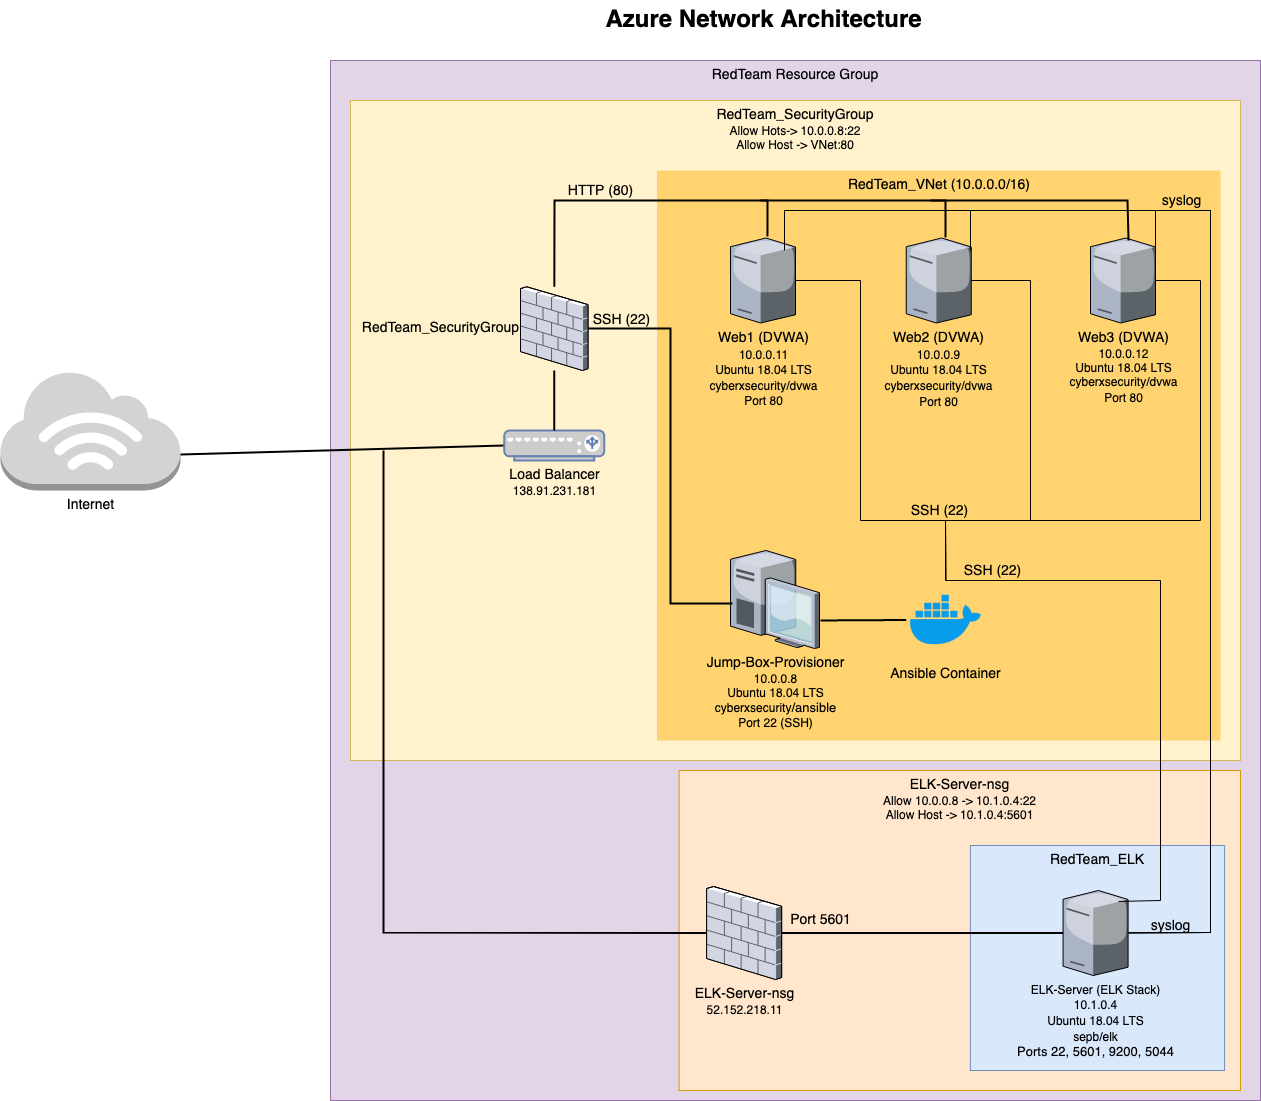

The diagram above was exported from draw.io. Its source (the exported page's mxGraphModel, read from the mxfile embedded in the PNG):
<mxGraphModel dx="826" dy="1620" grid="1" gridSize="10" guides="1" tooltips="1" connect="1" arrows="1" fold="1" page="1" pageScale="1.5" pageWidth="1169" pageHeight="826" background="none" math="0" shadow="0">
  <root>
    <mxCell id="0" style=";html=1;" />
    <mxCell id="1" style=";html=1;" parent="0" />
    <mxCell id="IUKM4YC9ZIiLPzI8D0xx-21" value="RedTeam Resource Group" style="whiteSpace=wrap;html=1;fillColor=#e1d5e7;fontSize=14;strokeColor=#9673a6;verticalAlign=top;" vertex="1" parent="1">
      <mxGeometry x="520" y="150" width="930" height="1040" as="geometry" />
    </mxCell>
    <mxCell id="IUKM4YC9ZIiLPzI8D0xx-20" value="&lt;div&gt;RedTeam_SecurityGroup&lt;/div&gt;&lt;div style=&quot;font-size: 12px&quot;&gt;Allow Hots-&amp;gt; 10.0.0.8:22&lt;br&gt;&lt;/div&gt;&lt;div style=&quot;font-size: 12px&quot;&gt;Allow Host -&amp;gt; VNet:80&lt;br&gt;&lt;/div&gt;" style="whiteSpace=wrap;html=1;fontSize=14;verticalAlign=top;fillColor=#fff2cc;strokeColor=#d6b656;" vertex="1" parent="1">
      <mxGeometry x="540" y="190" width="890" height="660" as="geometry" />
    </mxCell>
    <mxCell id="6a7d8f32e03d9370-57" value="&lt;div&gt;RedTeam_VNet (10.0.0.0/16)&lt;br&gt;&lt;/div&gt;" style="whiteSpace=wrap;html=1;fillColor=#FFD470;gradientColor=none;fontSize=14;strokeColor=none;verticalAlign=top;" parent="1" vertex="1">
      <mxGeometry x="846.5" y="260" width="563.5" height="570" as="geometry" />
    </mxCell>
    <mxCell id="6a7d8f32e03d9370-62" value="&lt;div&gt;Azure Network Architecture&lt;/div&gt;" style="text;strokeColor=none;fillColor=none;html=1;fontSize=24;fontStyle=1;verticalAlign=middle;align=center;" parent="1" vertex="1">
      <mxGeometry x="522" y="90" width="861" height="40" as="geometry" />
    </mxCell>
    <mxCell id="IUKM4YC9ZIiLPzI8D0xx-11" value="&lt;div style=&quot;font-size: 13px&quot;&gt;&lt;font style=&quot;font-size: 14px&quot;&gt;Web1 (DVWA)&lt;/font&gt;&lt;/div&gt;&lt;div style=&quot;font-size: 13px&quot;&gt;&lt;font style=&quot;font-size: 12px&quot;&gt;10.0.0.11&lt;/font&gt;&lt;/div&gt;&lt;div style=&quot;font-size: 13px&quot;&gt;&lt;font style=&quot;font-size: 12px&quot;&gt;Ubuntu 18.04 LTS&lt;/font&gt;&lt;/div&gt;&lt;div style=&quot;font-size: 13px&quot;&gt;&lt;font style=&quot;font-size: 12px&quot;&gt;cyberxsecurity/dvwa&lt;/font&gt;&lt;/div&gt;&lt;div style=&quot;font-size: 13px&quot;&gt;&lt;font style=&quot;font-size: 12px&quot;&gt;Port 80&lt;/font&gt;&lt;font style=&quot;font-size: 13px&quot;&gt;&lt;br&gt;&lt;/font&gt;&lt;/div&gt;" style="verticalLabelPosition=bottom;aspect=fixed;html=1;verticalAlign=top;strokeColor=none;align=center;outlineConnect=0;shape=mxgraph.citrix.tower_server;fontSize=14;" vertex="1" parent="1">
      <mxGeometry x="920" y="327.5" width="65" height="85" as="geometry" />
    </mxCell>
    <mxCell id="IUKM4YC9ZIiLPzI8D0xx-12" value="&lt;div style=&quot;font-size: 14px&quot;&gt;Web2 (DVWA)&lt;/div&gt;&lt;div style=&quot;font-size: 13px&quot;&gt;&lt;font style=&quot;font-size: 12px&quot;&gt;10.0.0.9&lt;/font&gt;&lt;/div&gt;&lt;div style=&quot;font-size: 13px&quot;&gt;&lt;font style=&quot;font-size: 12px&quot;&gt;Ubuntu 18.04 LTS&lt;/font&gt;&lt;/div&gt;&lt;div style=&quot;font-size: 13px&quot;&gt;&lt;font style=&quot;font-size: 12px&quot;&gt;cyberxsecurity/dvwa&lt;/font&gt;&lt;/div&gt;&lt;div style=&quot;font-size: 13px&quot;&gt;&lt;font style=&quot;font-size: 12px&quot;&gt;Port 80&lt;/font&gt;&lt;br style=&quot;font-size: 14px&quot;&gt;&lt;/div&gt;" style="verticalLabelPosition=bottom;aspect=fixed;html=1;verticalAlign=top;strokeColor=none;align=center;outlineConnect=0;shape=mxgraph.citrix.tower_server;fontSize=14;" vertex="1" parent="1">
      <mxGeometry x="1095.75" y="327.5" width="65" height="85" as="geometry" />
    </mxCell>
    <mxCell id="IUKM4YC9ZIiLPzI8D0xx-13" value="&lt;div style=&quot;font-size: 14px&quot;&gt;Web3 (DVWA)&lt;/div&gt;&lt;div style=&quot;font-size: 12px&quot;&gt;10.0.0.12&lt;/div&gt;&lt;div style=&quot;font-size: 12px&quot;&gt;Ubuntu 18.04 LTS&lt;/div&gt;&lt;div style=&quot;font-size: 12px&quot;&gt;cyberxsecurity/dvwa&lt;/div&gt;&lt;div style=&quot;font-size: 12px&quot;&gt;Port 80&lt;br style=&quot;font-size: 14px&quot;&gt;&lt;/div&gt;" style="verticalLabelPosition=bottom;aspect=fixed;html=1;verticalAlign=top;strokeColor=none;align=center;outlineConnect=0;shape=mxgraph.citrix.tower_server;fontSize=14;" vertex="1" parent="1">
      <mxGeometry x="1280" y="327.5" width="65" height="85" as="geometry" />
    </mxCell>
    <mxCell id="IUKM4YC9ZIiLPzI8D0xx-19" value="" style="group" vertex="1" connectable="0" parent="1">
      <mxGeometry x="1144" y="850" width="286" height="330" as="geometry" />
    </mxCell>
    <mxCell id="IUKM4YC9ZIiLPzI8D0xx-17" value="&lt;div&gt;ELK-Server-nsg&lt;/div&gt;&lt;div style=&quot;font-size: 12px&quot;&gt;Allow 10.0.0.8 -&amp;gt; 10.1.0.4:22&lt;/div&gt;&lt;div style=&quot;font-size: 12px&quot;&gt;Allow Host -&amp;gt; 10.1.0.4:5601&lt;br&gt;&lt;/div&gt;" style="whiteSpace=wrap;html=1;fillColor=#ffe6cc;fontSize=14;strokeColor=#d79b00;verticalAlign=top;" vertex="1" parent="IUKM4YC9ZIiLPzI8D0xx-19">
      <mxGeometry x="-275.40740740740745" y="10" width="561.4074074074075" height="320" as="geometry" />
    </mxCell>
    <mxCell id="IUKM4YC9ZIiLPzI8D0xx-18" value="" style="group" vertex="1" connectable="0" parent="IUKM4YC9ZIiLPzI8D0xx-19">
      <mxGeometry x="15.88888888888889" y="35" width="254.22222222222223" height="275" as="geometry" />
    </mxCell>
    <mxCell id="IUKM4YC9ZIiLPzI8D0xx-16" value="RedTeam_ELK" style="whiteSpace=wrap;html=1;fillColor=#dae8fc;fontSize=14;strokeColor=#6c8ebf;verticalAlign=top;" vertex="1" parent="IUKM4YC9ZIiLPzI8D0xx-18">
      <mxGeometry y="50" width="254.22222222222223" height="225" as="geometry" />
    </mxCell>
    <mxCell id="IUKM4YC9ZIiLPzI8D0xx-14" value="&lt;div style=&quot;font-size: 13px&quot;&gt;&lt;font style=&quot;font-size: 12px&quot;&gt;ELK-Server (ELK Stack)&lt;/font&gt;&lt;/div&gt;&lt;div style=&quot;font-size: 13px&quot;&gt;&lt;font style=&quot;font-size: 12px&quot;&gt;10.1.0.4&lt;/font&gt;&lt;/div&gt;&lt;div style=&quot;font-size: 13px&quot;&gt;&lt;font style=&quot;font-size: 12px&quot;&gt;Ubuntu 18.04 LTS&lt;/font&gt;&lt;/div&gt;&lt;div style=&quot;font-size: 13px&quot;&gt;&lt;font style=&quot;font-size: 12px&quot;&gt;sepb/elk&lt;br&gt;&lt;/font&gt;&lt;/div&gt;&lt;div style=&quot;font-size: 13px&quot;&gt;&lt;font style=&quot;font-size: 13px&quot;&gt;Ports 22, 5601, 9200, 5044&lt;br&gt;&lt;/font&gt;&lt;/div&gt;&lt;div style=&quot;font-size: 12px&quot;&gt;&lt;br&gt;&lt;/div&gt;" style="verticalLabelPosition=bottom;aspect=fixed;html=1;verticalAlign=top;strokeColor=none;align=center;outlineConnect=0;shape=mxgraph.citrix.tower_server;fontSize=14;" vertex="1" parent="IUKM4YC9ZIiLPzI8D0xx-18">
      <mxGeometry x="92.68518518518519" y="94.99684210526317" width="65" height="85" as="geometry" />
    </mxCell>
    <mxCell id="IUKM4YC9ZIiLPzI8D0xx-39" value="&lt;div&gt;ELK-Server-nsg&lt;/div&gt;&lt;div style=&quot;font-size: 12px&quot;&gt;52.152.218.11&lt;br&gt;&lt;/div&gt;" style="verticalLabelPosition=bottom;aspect=fixed;html=1;verticalAlign=top;strokeColor=none;align=center;outlineConnect=0;shape=mxgraph.citrix.firewall;fontSize=14;" vertex="1" parent="IUKM4YC9ZIiLPzI8D0xx-19">
      <mxGeometry x="-247.86666666666667" y="126" width="75" height="93" as="geometry" />
    </mxCell>
    <mxCell id="IUKM4YC9ZIiLPzI8D0xx-57" style="edgeStyle=none;rounded=0;html=1;startSize=10;endSize=10;jettySize=auto;orthogonalLoop=1;fontSize=14;endArrow=none;endFill=0;strokeWidth=2;" edge="1" parent="IUKM4YC9ZIiLPzI8D0xx-19" source="IUKM4YC9ZIiLPzI8D0xx-39" target="IUKM4YC9ZIiLPzI8D0xx-14">
      <mxGeometry relative="1" as="geometry">
        <mxPoint x="419.4666666666667" y="140" as="sourcePoint" />
        <mxPoint x="366.5037037037037" y="180" as="targetPoint" />
      </mxGeometry>
    </mxCell>
    <mxCell id="IUKM4YC9ZIiLPzI8D0xx-107" value="Port 5601" style="edgeLabel;html=1;align=center;verticalAlign=middle;resizable=0;points=[];fontSize=14;labelBackgroundColor=none;" vertex="1" connectable="0" parent="IUKM4YC9ZIiLPzI8D0xx-57">
      <mxGeometry x="-0.6111" y="6" relative="1" as="geometry">
        <mxPoint x="-16.42" y="-6.5" as="offset" />
      </mxGeometry>
    </mxCell>
    <mxCell id="IUKM4YC9ZIiLPzI8D0xx-40" value="Internet" style="outlineConnect=0;dashed=0;verticalLabelPosition=bottom;verticalAlign=top;align=center;html=1;shape=mxgraph.aws3.internet_3;fillColor=#D2D3D3;gradientColor=none;fontSize=14;" vertex="1" parent="1">
      <mxGeometry x="190" y="460" width="180" height="120" as="geometry" />
    </mxCell>
    <mxCell id="IUKM4YC9ZIiLPzI8D0xx-53" style="edgeStyle=none;rounded=0;orthogonalLoop=1;jettySize=auto;html=1;exitX=0.9;exitY=1;exitDx=0;exitDy=0;exitPerimeter=0;fontSize=14;" edge="1" parent="1">
      <mxGeometry relative="1" as="geometry">
        <mxPoint x="817.5" y="385" as="sourcePoint" />
        <mxPoint x="817.5" y="385" as="targetPoint" />
      </mxGeometry>
    </mxCell>
    <mxCell id="IUKM4YC9ZIiLPzI8D0xx-54" style="edgeStyle=none;rounded=0;html=1;startSize=10;endSize=10;jettySize=auto;orthogonalLoop=1;fontSize=14;endArrow=none;endFill=0;strokeWidth=2;" edge="1" parent="1" source="IUKM4YC9ZIiLPzI8D0xx-39">
      <mxGeometry relative="1" as="geometry">
        <mxPoint x="330" y="970" as="sourcePoint" />
        <mxPoint x="573" y="540" as="targetPoint" />
        <Array as="points">
          <mxPoint x="573" y="1022" />
        </Array>
      </mxGeometry>
    </mxCell>
    <mxCell id="IUKM4YC9ZIiLPzI8D0xx-55" style="edgeStyle=none;rounded=0;html=1;startSize=10;endSize=10;jettySize=auto;orthogonalLoop=1;fontSize=14;endArrow=none;endFill=0;strokeWidth=2;exitX=1;exitY=0.7;exitDx=0;exitDy=0;exitPerimeter=0;entryX=0;entryY=0.5;entryDx=0;entryDy=0;entryPerimeter=0;" edge="1" parent="1" source="IUKM4YC9ZIiLPzI8D0xx-40" target="IUKM4YC9ZIiLPzI8D0xx-82">
      <mxGeometry relative="1" as="geometry">
        <mxPoint x="440" y="550" as="sourcePoint" />
        <mxPoint x="710" y="540" as="targetPoint" />
      </mxGeometry>
    </mxCell>
    <mxCell id="IUKM4YC9ZIiLPzI8D0xx-1" value="&lt;div&gt;Jump-Box-Provisioner&lt;/div&gt;&lt;div style=&quot;font-size: 12px&quot;&gt;10.0.0.8&lt;/div&gt;&lt;div style=&quot;font-size: 12px&quot;&gt;Ubuntu 18.04 LTS&lt;/div&gt;&lt;div style=&quot;font-size: 13px&quot;&gt;&lt;font style=&quot;font-size: 12px&quot;&gt;cyberxsecurity&lt;/font&gt;/ansible&lt;/div&gt;&lt;div style=&quot;font-size: 12px&quot;&gt;Port 22 (SSH)&lt;br&gt;&lt;/div&gt;" style="verticalLabelPosition=bottom;aspect=fixed;html=1;verticalAlign=top;strokeColor=none;shape=mxgraph.citrix.desktop;fillColor=#66B2FF;gradientColor=#0066CC;fontSize=14;" vertex="1" parent="1">
      <mxGeometry x="920" y="640" width="89" height="98" as="geometry" />
    </mxCell>
    <mxCell id="IUKM4YC9ZIiLPzI8D0xx-76" style="edgeStyle=none;rounded=0;html=1;startSize=10;endSize=10;jettySize=auto;orthogonalLoop=1;fontSize=14;endArrow=none;endFill=0;strokeWidth=2;entryX=0.569;entryY=-0.018;entryDx=0;entryDy=0;entryPerimeter=0;labelPosition=center;verticalLabelPosition=top;align=center;verticalAlign=bottom;" edge="1" parent="1" source="IUKM4YC9ZIiLPzI8D0xx-83" target="IUKM4YC9ZIiLPzI8D0xx-11">
      <mxGeometry relative="1" as="geometry">
        <mxPoint x="777.5" y="355" as="sourcePoint" />
        <mxPoint x="550" y="260" as="targetPoint" />
        <Array as="points">
          <mxPoint x="744" y="290" />
          <mxPoint x="957" y="290" />
        </Array>
      </mxGeometry>
    </mxCell>
    <mxCell id="IUKM4YC9ZIiLPzI8D0xx-91" value="&lt;div&gt;HTTP (80)&lt;/div&gt;" style="edgeLabel;html=1;align=center;verticalAlign=middle;resizable=0;points=[];fontSize=14;labelBackgroundColor=none;" vertex="1" connectable="0" parent="IUKM4YC9ZIiLPzI8D0xx-76">
      <mxGeometry x="-0.427" y="-42" relative="1" as="geometry">
        <mxPoint x="36.06" y="-52" as="offset" />
      </mxGeometry>
    </mxCell>
    <mxCell id="IUKM4YC9ZIiLPzI8D0xx-77" style="edgeStyle=none;rounded=0;html=1;startSize=10;endSize=10;jettySize=auto;orthogonalLoop=1;fontSize=14;endArrow=none;endFill=0;strokeWidth=2;" edge="1" parent="1">
      <mxGeometry relative="1" as="geometry">
        <mxPoint x="1135" y="327" as="sourcePoint" />
        <mxPoint x="950" y="290" as="targetPoint" />
        <Array as="points">
          <mxPoint x="1135" y="290" />
        </Array>
      </mxGeometry>
    </mxCell>
    <mxCell id="IUKM4YC9ZIiLPzI8D0xx-79" style="edgeStyle=none;rounded=0;html=1;startSize=10;endSize=10;jettySize=auto;orthogonalLoop=1;fontSize=14;endArrow=none;endFill=0;strokeWidth=2;entryX=0.585;entryY=0.029;entryDx=0;entryDy=0;entryPerimeter=0;" edge="1" parent="1" target="IUKM4YC9ZIiLPzI8D0xx-13">
      <mxGeometry relative="1" as="geometry">
        <mxPoint x="1120" y="290" as="sourcePoint" />
        <mxPoint x="1315" y="320" as="targetPoint" />
        <Array as="points">
          <mxPoint x="1317" y="290" />
        </Array>
      </mxGeometry>
    </mxCell>
    <mxCell id="IUKM4YC9ZIiLPzI8D0xx-82" value="&lt;div&gt;&lt;font style=&quot;font-size: 14px&quot; color=&quot;#000000&quot;&gt;Load Balancer&lt;/font&gt;&lt;br&gt;&lt;/div&gt;&lt;div&gt;&lt;font color=&quot;#000000&quot;&gt;138.91.231.181&lt;/font&gt;&lt;br&gt;&lt;/div&gt;" style="fontColor=#0066CC;verticalAlign=top;verticalLabelPosition=bottom;labelPosition=center;align=center;html=1;outlineConnect=0;fillColor=#CCCCCC;strokeColor=#6881B3;gradientColor=none;gradientDirection=north;strokeWidth=2;shape=mxgraph.networks.load_balancer;" vertex="1" parent="1">
      <mxGeometry x="693.75" y="520" width="100" height="30" as="geometry" />
    </mxCell>
    <mxCell id="IUKM4YC9ZIiLPzI8D0xx-83" value="RedTeam_SecurityGroup" style="verticalLabelPosition=middle;aspect=fixed;html=1;verticalAlign=middle;strokeColor=none;align=right;outlineConnect=0;shape=mxgraph.citrix.firewall;fontSize=14;labelPosition=left;" vertex="1" parent="1">
      <mxGeometry x="710" y="376.3" width="67.5" height="83.7" as="geometry" />
    </mxCell>
    <mxCell id="IUKM4YC9ZIiLPzI8D0xx-31" value="&lt;div&gt;&lt;span&gt;Ansible Container&lt;/span&gt;&lt;/div&gt;&lt;div&gt;&lt;span&gt;&lt;/span&gt;&lt;/div&gt;" style="shape=image;html=1;verticalAlign=top;verticalLabelPosition=bottom;labelBackgroundColor=none;imageAspect=0;aspect=fixed;image=https://cdn4.iconfinder.com/data/icons/logos-and-brands/512/97_Docker_logo_logos-128.png;fontSize=14;" vertex="1" parent="1">
      <mxGeometry x="1095.75" y="670" width="79" height="79" as="geometry" />
    </mxCell>
    <mxCell id="IUKM4YC9ZIiLPzI8D0xx-88" style="edgeStyle=none;rounded=0;html=1;startSize=10;endSize=10;jettySize=auto;orthogonalLoop=1;fontSize=14;endArrow=none;endFill=0;strokeWidth=2;entryX=1.011;entryY=0.714;entryDx=0;entryDy=0;entryPerimeter=0;exitX=0;exitY=0.5;exitDx=0;exitDy=0;" edge="1" parent="1" source="IUKM4YC9ZIiLPzI8D0xx-31" target="IUKM4YC9ZIiLPzI8D0xx-1">
      <mxGeometry relative="1" as="geometry">
        <mxPoint x="1650" y="700" as="sourcePoint" />
        <mxPoint x="1892.9580000000005" y="491.44586464724193" as="targetPoint" />
      </mxGeometry>
    </mxCell>
    <mxCell id="IUKM4YC9ZIiLPzI8D0xx-92" style="edgeStyle=none;rounded=0;html=1;startSize=10;endSize=10;jettySize=auto;orthogonalLoop=1;fontSize=14;endArrow=none;endFill=0;strokeWidth=2;exitX=0.5;exitY=0;exitDx=0;exitDy=0;exitPerimeter=0;" edge="1" parent="1" source="IUKM4YC9ZIiLPzI8D0xx-82" target="IUKM4YC9ZIiLPzI8D0xx-83">
      <mxGeometry relative="1" as="geometry">
        <mxPoint x="480" y="350" as="sourcePoint" />
        <mxPoint x="722.9580000000005" y="141.44586464724193" as="targetPoint" />
      </mxGeometry>
    </mxCell>
    <mxCell id="IUKM4YC9ZIiLPzI8D0xx-93" style="edgeStyle=none;rounded=0;html=1;startSize=10;endSize=10;jettySize=auto;orthogonalLoop=1;fontSize=14;endArrow=none;endFill=0;strokeWidth=2;exitX=0.022;exitY=0.541;exitDx=0;exitDy=0;exitPerimeter=0;" edge="1" parent="1" source="IUKM4YC9ZIiLPzI8D0xx-1" target="IUKM4YC9ZIiLPzI8D0xx-83">
      <mxGeometry relative="1" as="geometry">
        <mxPoint x="1530" y="450" as="sourcePoint" />
        <mxPoint x="1792.9580000000005" y="171.44586464724193" as="targetPoint" />
        <Array as="points">
          <mxPoint x="860" y="693" />
          <mxPoint x="860" y="418" />
        </Array>
      </mxGeometry>
    </mxCell>
    <mxCell id="IUKM4YC9ZIiLPzI8D0xx-94" value="&lt;span style=&quot;&quot;&gt;SSH (22)&lt;/span&gt;" style="edgeLabel;html=1;align=center;verticalAlign=middle;resizable=0;points=[];fontSize=14;labelBackgroundColor=none;" vertex="1" connectable="0" parent="IUKM4YC9ZIiLPzI8D0xx-93">
      <mxGeometry x="0.7497" y="2" relative="1" as="geometry">
        <mxPoint x="-19.96" y="-10.04" as="offset" />
      </mxGeometry>
    </mxCell>
    <mxCell id="IUKM4YC9ZIiLPzI8D0xx-96" style="edgeStyle=none;rounded=0;html=1;startSize=10;endSize=10;jettySize=auto;orthogonalLoop=1;fontSize=14;endArrow=none;endFill=0;strokeWidth=1;exitX=0.5;exitY=0;exitDx=0;exitDy=0;" edge="1" parent="1" source="IUKM4YC9ZIiLPzI8D0xx-31" target="IUKM4YC9ZIiLPzI8D0xx-11">
      <mxGeometry relative="1" as="geometry">
        <mxPoint x="1480" y="584.85" as="sourcePoint" />
        <mxPoint x="1722.9580000000005" y="376.29586464724196" as="targetPoint" />
        <Array as="points">
          <mxPoint x="1135" y="610" />
          <mxPoint x="1050" y="610" />
          <mxPoint x="1050" y="370" />
        </Array>
      </mxGeometry>
    </mxCell>
    <mxCell id="IUKM4YC9ZIiLPzI8D0xx-99" value="&lt;span style=&quot;&quot;&gt;SSH (22)&lt;/span&gt;" style="edgeLabel;html=1;align=center;verticalAlign=middle;resizable=0;points=[];fontSize=14;labelBackgroundColor=none;" vertex="1" connectable="0" parent="IUKM4YC9ZIiLPzI8D0xx-96">
      <mxGeometry x="-0.7375" y="15" relative="1" as="geometry">
        <mxPoint x="8.25" y="-11.06" as="offset" />
      </mxGeometry>
    </mxCell>
    <mxCell id="IUKM4YC9ZIiLPzI8D0xx-97" style="edgeStyle=none;rounded=0;html=1;startSize=10;endSize=10;jettySize=auto;orthogonalLoop=1;fontSize=14;endArrow=none;endFill=0;strokeWidth=1;exitX=0.5;exitY=0;exitDx=0;exitDy=0;" edge="1" parent="1" source="IUKM4YC9ZIiLPzI8D0xx-31" target="IUKM4YC9ZIiLPzI8D0xx-12">
      <mxGeometry relative="1" as="geometry">
        <mxPoint x="1640" y="500" as="sourcePoint" />
        <mxPoint x="1882.9580000000005" y="291.44586464724193" as="targetPoint" />
        <Array as="points">
          <mxPoint x="1135" y="610" />
          <mxPoint x="1220" y="610" />
          <mxPoint x="1220" y="370" />
        </Array>
      </mxGeometry>
    </mxCell>
    <mxCell id="IUKM4YC9ZIiLPzI8D0xx-98" style="edgeStyle=none;rounded=0;html=1;startSize=10;endSize=10;jettySize=auto;orthogonalLoop=1;fontSize=14;endArrow=none;endFill=0;strokeWidth=1;exitX=0.5;exitY=0;exitDx=0;exitDy=0;" edge="1" parent="1" source="IUKM4YC9ZIiLPzI8D0xx-31" target="IUKM4YC9ZIiLPzI8D0xx-13">
      <mxGeometry relative="1" as="geometry">
        <mxPoint x="1610" y="580" as="sourcePoint" />
        <mxPoint x="1852.9580000000005" y="371.44586464724193" as="targetPoint" />
        <Array as="points">
          <mxPoint x="1135" y="610" />
          <mxPoint x="1390" y="610" />
          <mxPoint x="1390" y="370" />
        </Array>
      </mxGeometry>
    </mxCell>
    <mxCell id="IUKM4YC9ZIiLPzI8D0xx-100" style="edgeStyle=none;rounded=0;html=1;startSize=10;endSize=10;jettySize=auto;orthogonalLoop=1;fontSize=14;endArrow=none;endFill=0;strokeWidth=1;entryX=0.5;entryY=0;entryDx=0;entryDy=0;exitX=0.853;exitY=0.129;exitDx=0;exitDy=0;exitPerimeter=0;" edge="1" parent="1" source="IUKM4YC9ZIiLPzI8D0xx-14" target="IUKM4YC9ZIiLPzI8D0xx-31">
      <mxGeometry relative="1" as="geometry">
        <mxPoint x="1650" y="570" as="sourcePoint" />
        <mxPoint x="1892.9580000000005" y="361.44586464724193" as="targetPoint" />
        <Array as="points">
          <mxPoint x="1350" y="990" />
          <mxPoint x="1350" y="670" />
        </Array>
      </mxGeometry>
    </mxCell>
    <mxCell id="IUKM4YC9ZIiLPzI8D0xx-101" value="SSH (22)" style="edgeLabel;html=1;align=center;verticalAlign=middle;resizable=0;points=[];fontSize=14;labelBackgroundColor=none;" vertex="1" connectable="0" parent="IUKM4YC9ZIiLPzI8D0xx-100">
      <mxGeometry x="0.7089" y="-1" relative="1" as="geometry">
        <mxPoint x="-37.43" y="-9" as="offset" />
      </mxGeometry>
    </mxCell>
    <mxCell id="IUKM4YC9ZIiLPzI8D0xx-102" style="edgeStyle=none;rounded=0;html=1;startSize=10;endSize=10;jettySize=auto;orthogonalLoop=1;fontSize=14;endArrow=none;endFill=0;strokeWidth=1;exitX=0.831;exitY=0.147;exitDx=0;exitDy=0;exitPerimeter=0;" edge="1" parent="1" source="IUKM4YC9ZIiLPzI8D0xx-11" target="IUKM4YC9ZIiLPzI8D0xx-14">
      <mxGeometry relative="1" as="geometry">
        <mxPoint x="1560" y="310" as="sourcePoint" />
        <mxPoint x="1802.9580000000005" y="101.44586464724193" as="targetPoint" />
        <Array as="points">
          <mxPoint x="974" y="300" />
          <mxPoint x="1400" y="300" />
          <mxPoint x="1400" y="1022" />
        </Array>
      </mxGeometry>
    </mxCell>
    <mxCell id="IUKM4YC9ZIiLPzI8D0xx-103" style="edgeStyle=none;rounded=0;html=1;startSize=10;endSize=10;jettySize=auto;orthogonalLoop=1;fontSize=14;endArrow=none;endFill=0;strokeWidth=1;exitX=0.988;exitY=0.147;exitDx=0;exitDy=0;exitPerimeter=0;" edge="1" parent="1" source="IUKM4YC9ZIiLPzI8D0xx-12" target="IUKM4YC9ZIiLPzI8D0xx-14">
      <mxGeometry relative="1" as="geometry">
        <mxPoint x="1610" y="310" as="sourcePoint" />
        <mxPoint x="1852.9580000000005" y="101.44586464724193" as="targetPoint" />
        <Array as="points">
          <mxPoint x="1160" y="300" />
          <mxPoint x="1400" y="300" />
          <mxPoint x="1400" y="1022" />
        </Array>
      </mxGeometry>
    </mxCell>
    <mxCell id="IUKM4YC9ZIiLPzI8D0xx-106" value="syslog" style="edgeLabel;html=1;align=center;verticalAlign=middle;resizable=0;points=[];fontSize=14;labelBackgroundColor=none;" vertex="1" connectable="0" parent="IUKM4YC9ZIiLPzI8D0xx-103">
      <mxGeometry x="-0.6441" y="1" relative="1" as="geometry">
        <mxPoint x="57" y="-9" as="offset" />
      </mxGeometry>
    </mxCell>
    <mxCell id="IUKM4YC9ZIiLPzI8D0xx-104" style="edgeStyle=none;rounded=0;html=1;startSize=10;endSize=10;jettySize=auto;orthogonalLoop=1;fontSize=14;endArrow=none;endFill=0;strokeWidth=1;exitX=1;exitY=0.147;exitDx=0;exitDy=0;exitPerimeter=0;" edge="1" parent="1" source="IUKM4YC9ZIiLPzI8D0xx-13" target="IUKM4YC9ZIiLPzI8D0xx-14">
      <mxGeometry relative="1" as="geometry">
        <mxPoint x="1570" y="320" as="sourcePoint" />
        <mxPoint x="1812.9580000000005" y="111.44586464724193" as="targetPoint" />
        <Array as="points">
          <mxPoint x="1345" y="300" />
          <mxPoint x="1400" y="300" />
          <mxPoint x="1400" y="1022" />
        </Array>
      </mxGeometry>
    </mxCell>
    <mxCell id="IUKM4YC9ZIiLPzI8D0xx-105" value="&lt;div&gt;syslog&lt;/div&gt;" style="edgeLabel;html=1;align=center;verticalAlign=middle;resizable=0;points=[];fontSize=14;labelBackgroundColor=none;" vertex="1" connectable="0" parent="IUKM4YC9ZIiLPzI8D0xx-104">
      <mxGeometry x="0.8945" y="1" relative="1" as="geometry">
        <mxPoint x="-5" y="-8.15" as="offset" />
      </mxGeometry>
    </mxCell>
  </root>
</mxGraphModel>